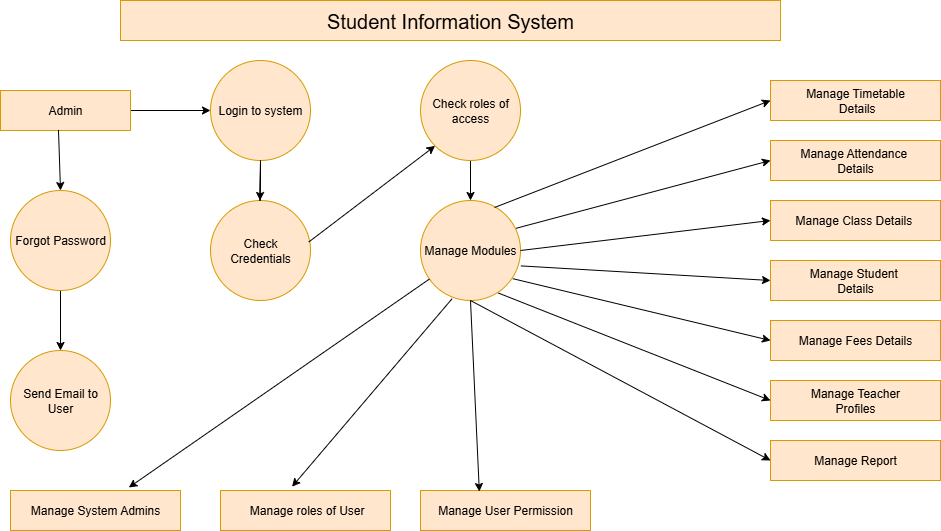

The diagram above was exported from draw.io. Its source (the exported page's mxGraphModel, read from the mxfile embedded in the PNG):
<mxGraphModel dx="1042" dy="562" grid="1" gridSize="10" guides="1" tooltips="1" connect="1" arrows="1" fold="1" page="1" pageScale="1" pageWidth="850" pageHeight="1100" math="0" shadow="0">
  <root>
    <mxCell id="0" />
    <mxCell id="1" parent="0" />
    <mxCell id="b1PVCBnVz3HHDhDlwONG-1" value="&lt;font style=&quot;font-size: 20px;&quot;&gt;Student Information System&lt;/font&gt;" style="rounded=0;whiteSpace=wrap;html=1;fillColor=#ffe6cc;strokeColor=#d79b00;" vertex="1" parent="1">
      <mxGeometry x="160" y="30" width="660" height="40" as="geometry" />
    </mxCell>
    <mxCell id="b1PVCBnVz3HHDhDlwONG-41" value="" style="edgeStyle=orthogonalEdgeStyle;rounded=0;orthogonalLoop=1;jettySize=auto;html=1;" edge="1" parent="1" source="b1PVCBnVz3HHDhDlwONG-2" target="b1PVCBnVz3HHDhDlwONG-6">
      <mxGeometry relative="1" as="geometry" />
    </mxCell>
    <mxCell id="b1PVCBnVz3HHDhDlwONG-2" value="Admin" style="rounded=0;whiteSpace=wrap;html=1;fillColor=#ffe6cc;strokeColor=#d79b00;" vertex="1" parent="1">
      <mxGeometry x="40" y="120" width="130" height="40" as="geometry" />
    </mxCell>
    <mxCell id="b1PVCBnVz3HHDhDlwONG-37" value="" style="edgeStyle=orthogonalEdgeStyle;rounded=0;orthogonalLoop=1;jettySize=auto;html=1;" edge="1" parent="1" source="b1PVCBnVz3HHDhDlwONG-3" target="b1PVCBnVz3HHDhDlwONG-4">
      <mxGeometry relative="1" as="geometry" />
    </mxCell>
    <mxCell id="b1PVCBnVz3HHDhDlwONG-3" value="Forgot Password" style="ellipse;whiteSpace=wrap;html=1;aspect=fixed;fillColor=#ffe6cc;strokeColor=#d79b00;" vertex="1" parent="1">
      <mxGeometry x="50" y="220" width="100" height="100" as="geometry" />
    </mxCell>
    <mxCell id="b1PVCBnVz3HHDhDlwONG-4" value="Send Email to User" style="ellipse;whiteSpace=wrap;html=1;aspect=fixed;fillColor=#ffe6cc;strokeColor=#d79b00;" vertex="1" parent="1">
      <mxGeometry x="50" y="380" width="100" height="100" as="geometry" />
    </mxCell>
    <mxCell id="b1PVCBnVz3HHDhDlwONG-5" value="Manage System Admins" style="rounded=0;whiteSpace=wrap;html=1;fillColor=#ffe6cc;strokeColor=#d79b00;" vertex="1" parent="1">
      <mxGeometry x="50" y="520" width="170" height="40" as="geometry" />
    </mxCell>
    <mxCell id="b1PVCBnVz3HHDhDlwONG-6" value="&lt;div&gt;Login to system&lt;/div&gt;" style="ellipse;whiteSpace=wrap;html=1;aspect=fixed;fillColor=#ffe6cc;strokeColor=#d79b00;" vertex="1" parent="1">
      <mxGeometry x="250" y="90" width="100" height="100" as="geometry" />
    </mxCell>
    <mxCell id="b1PVCBnVz3HHDhDlwONG-7" value="Check Credentials" style="ellipse;whiteSpace=wrap;html=1;aspect=fixed;fillColor=#ffe6cc;strokeColor=#d79b00;" vertex="1" parent="1">
      <mxGeometry x="250" y="230" width="100" height="100" as="geometry" />
    </mxCell>
    <mxCell id="b1PVCBnVz3HHDhDlwONG-38" value="" style="edgeStyle=orthogonalEdgeStyle;rounded=0;orthogonalLoop=1;jettySize=auto;html=1;" edge="1" parent="1" source="b1PVCBnVz3HHDhDlwONG-8" target="b1PVCBnVz3HHDhDlwONG-9">
      <mxGeometry relative="1" as="geometry" />
    </mxCell>
    <mxCell id="b1PVCBnVz3HHDhDlwONG-8" value="Check roles of access" style="ellipse;whiteSpace=wrap;html=1;aspect=fixed;fillColor=#ffe6cc;strokeColor=#d79b00;" vertex="1" parent="1">
      <mxGeometry x="460" y="90" width="100" height="100" as="geometry" />
    </mxCell>
    <mxCell id="b1PVCBnVz3HHDhDlwONG-9" value="Manage Modules" style="ellipse;whiteSpace=wrap;html=1;aspect=fixed;fillColor=#ffe6cc;strokeColor=#d79b00;" vertex="1" parent="1">
      <mxGeometry x="460" y="230" width="100" height="100" as="geometry" />
    </mxCell>
    <mxCell id="b1PVCBnVz3HHDhDlwONG-10" value="&amp;nbsp;Manage roles of User" style="rounded=0;whiteSpace=wrap;html=1;fillColor=#ffe6cc;strokeColor=#d79b00;" vertex="1" parent="1">
      <mxGeometry x="260" y="520" width="170" height="40" as="geometry" />
    </mxCell>
    <mxCell id="b1PVCBnVz3HHDhDlwONG-11" value="Manage User Permission" style="rounded=0;whiteSpace=wrap;html=1;fillColor=#ffe6cc;strokeColor=#d79b00;" vertex="1" parent="1">
      <mxGeometry x="460" y="520" width="170" height="40" as="geometry" />
    </mxCell>
    <mxCell id="b1PVCBnVz3HHDhDlwONG-12" value="Manage Timetable&lt;div&gt;&amp;nbsp;Details&lt;/div&gt;" style="rounded=0;whiteSpace=wrap;html=1;fillColor=#ffe6cc;strokeColor=#d79b00;" vertex="1" parent="1">
      <mxGeometry x="810" y="110" width="170" height="40" as="geometry" />
    </mxCell>
    <mxCell id="b1PVCBnVz3HHDhDlwONG-13" value="Manage Class Details&amp;nbsp;" style="rounded=0;whiteSpace=wrap;html=1;fillColor=#ffe6cc;strokeColor=#d79b00;" vertex="1" parent="1">
      <mxGeometry x="810" y="230" width="170" height="40" as="geometry" />
    </mxCell>
    <mxCell id="b1PVCBnVz3HHDhDlwONG-14" value="Manage Fees Details" style="rounded=0;whiteSpace=wrap;html=1;fillColor=#ffe6cc;strokeColor=#d79b00;" vertex="1" parent="1">
      <mxGeometry x="810" y="350" width="170" height="40" as="geometry" />
    </mxCell>
    <mxCell id="b1PVCBnVz3HHDhDlwONG-15" value="Manage Student&amp;nbsp;&lt;div&gt;Details&lt;/div&gt;" style="rounded=0;whiteSpace=wrap;html=1;fillColor=#ffe6cc;strokeColor=#d79b00;" vertex="1" parent="1">
      <mxGeometry x="810" y="290" width="170" height="40" as="geometry" />
    </mxCell>
    <mxCell id="b1PVCBnVz3HHDhDlwONG-16" value="Manage Report" style="rounded=0;whiteSpace=wrap;html=1;fillColor=#ffe6cc;strokeColor=#d79b00;" vertex="1" parent="1">
      <mxGeometry x="810" y="470" width="170" height="40" as="geometry" />
    </mxCell>
    <mxCell id="b1PVCBnVz3HHDhDlwONG-17" value="Manage Teacher&lt;div&gt;Profiles&lt;/div&gt;" style="rounded=0;whiteSpace=wrap;html=1;fillColor=#ffe6cc;strokeColor=#d79b00;" vertex="1" parent="1">
      <mxGeometry x="810" y="410" width="170" height="40" as="geometry" />
    </mxCell>
    <mxCell id="b1PVCBnVz3HHDhDlwONG-18" value="Manage Attendance&amp;nbsp;&lt;div&gt;Details&lt;/div&gt;" style="rounded=0;whiteSpace=wrap;html=1;fillColor=#ffe6cc;strokeColor=#d79b00;" vertex="1" parent="1">
      <mxGeometry x="810" y="170" width="170" height="40" as="geometry" />
    </mxCell>
    <mxCell id="b1PVCBnVz3HHDhDlwONG-19" value="" style="endArrow=classic;html=1;rounded=0;" edge="1" parent="1">
      <mxGeometry width="50" height="50" relative="1" as="geometry">
        <mxPoint x="300" y="200" as="sourcePoint" />
        <mxPoint x="299.5" y="230" as="targetPoint" />
        <Array as="points">
          <mxPoint x="299.5" y="230" />
          <mxPoint x="300" y="190" />
        </Array>
      </mxGeometry>
    </mxCell>
    <mxCell id="b1PVCBnVz3HHDhDlwONG-24" value="" style="endArrow=classic;html=1;rounded=0;exitX=0.74;exitY=0.07;exitDx=0;exitDy=0;exitPerimeter=0;entryX=0;entryY=0.5;entryDx=0;entryDy=0;" edge="1" parent="1" source="b1PVCBnVz3HHDhDlwONG-9" target="b1PVCBnVz3HHDhDlwONG-12">
      <mxGeometry width="50" height="50" relative="1" as="geometry">
        <mxPoint x="710" y="330" as="sourcePoint" />
        <mxPoint x="770" y="130" as="targetPoint" />
      </mxGeometry>
    </mxCell>
    <mxCell id="b1PVCBnVz3HHDhDlwONG-25" value="" style="endArrow=classic;html=1;rounded=0;exitX=1;exitY=0.5;exitDx=0;exitDy=0;entryX=0;entryY=0.5;entryDx=0;entryDy=0;" edge="1" parent="1" source="b1PVCBnVz3HHDhDlwONG-9" target="b1PVCBnVz3HHDhDlwONG-13">
      <mxGeometry width="50" height="50" relative="1" as="geometry">
        <mxPoint x="660" y="370" as="sourcePoint" />
        <mxPoint x="940" y="270" as="targetPoint" />
      </mxGeometry>
    </mxCell>
    <mxCell id="b1PVCBnVz3HHDhDlwONG-27" value="" style="endArrow=classic;html=1;rounded=0;exitX=0.956;exitY=0.278;exitDx=0;exitDy=0;exitPerimeter=0;entryX=0;entryY=0.5;entryDx=0;entryDy=0;" edge="1" parent="1" source="b1PVCBnVz3HHDhDlwONG-9" target="b1PVCBnVz3HHDhDlwONG-18">
      <mxGeometry width="50" height="50" relative="1" as="geometry">
        <mxPoint x="660" y="310" as="sourcePoint" />
        <mxPoint x="940" y="210" as="targetPoint" />
      </mxGeometry>
    </mxCell>
    <mxCell id="b1PVCBnVz3HHDhDlwONG-28" value="" style="endArrow=classic;html=1;rounded=0;exitX=1.004;exitY=0.654;exitDx=0;exitDy=0;exitPerimeter=0;entryX=0;entryY=0.5;entryDx=0;entryDy=0;" edge="1" parent="1" source="b1PVCBnVz3HHDhDlwONG-9" target="b1PVCBnVz3HHDhDlwONG-15">
      <mxGeometry width="50" height="50" relative="1" as="geometry">
        <mxPoint x="600" y="420" as="sourcePoint" />
        <mxPoint x="880" y="320" as="targetPoint" />
      </mxGeometry>
    </mxCell>
    <mxCell id="b1PVCBnVz3HHDhDlwONG-29" value="" style="endArrow=classic;html=1;rounded=0;exitX=0.924;exitY=0.782;exitDx=0;exitDy=0;exitPerimeter=0;entryX=0;entryY=0.5;entryDx=0;entryDy=0;" edge="1" parent="1" source="b1PVCBnVz3HHDhDlwONG-9" target="b1PVCBnVz3HHDhDlwONG-14">
      <mxGeometry width="50" height="50" relative="1" as="geometry">
        <mxPoint x="630" y="470" as="sourcePoint" />
        <mxPoint x="910" y="370" as="targetPoint" />
      </mxGeometry>
    </mxCell>
    <mxCell id="b1PVCBnVz3HHDhDlwONG-30" value="" style="endArrow=classic;html=1;rounded=0;entryX=0;entryY=0.5;entryDx=0;entryDy=0;exitX=0.78;exitY=0.926;exitDx=0;exitDy=0;exitPerimeter=0;" edge="1" parent="1" source="b1PVCBnVz3HHDhDlwONG-9" target="b1PVCBnVz3HHDhDlwONG-17">
      <mxGeometry width="50" height="50" relative="1" as="geometry">
        <mxPoint x="500" y="330" as="sourcePoint" />
        <mxPoint x="910" y="420" as="targetPoint" />
      </mxGeometry>
    </mxCell>
    <mxCell id="b1PVCBnVz3HHDhDlwONG-31" value="" style="endArrow=classic;html=1;rounded=0;exitX=0.5;exitY=1;exitDx=0;exitDy=0;entryX=0;entryY=0.5;entryDx=0;entryDy=0;" edge="1" parent="1" source="b1PVCBnVz3HHDhDlwONG-9" target="b1PVCBnVz3HHDhDlwONG-16">
      <mxGeometry width="50" height="50" relative="1" as="geometry">
        <mxPoint x="700" y="580" as="sourcePoint" />
        <mxPoint x="980" y="480" as="targetPoint" />
      </mxGeometry>
    </mxCell>
    <mxCell id="b1PVCBnVz3HHDhDlwONG-33" value="" style="endArrow=classic;html=1;rounded=0;exitX=0.5;exitY=1;exitDx=0;exitDy=0;entryX=0.346;entryY=0.025;entryDx=0;entryDy=0;entryPerimeter=0;" edge="1" parent="1" source="b1PVCBnVz3HHDhDlwONG-9" target="b1PVCBnVz3HHDhDlwONG-11">
      <mxGeometry width="50" height="50" relative="1" as="geometry">
        <mxPoint x="500" y="550" as="sourcePoint" />
        <mxPoint x="780" y="450" as="targetPoint" />
      </mxGeometry>
    </mxCell>
    <mxCell id="b1PVCBnVz3HHDhDlwONG-34" value="" style="endArrow=classic;html=1;rounded=0;entryX=0.421;entryY=-0.095;entryDx=0;entryDy=0;entryPerimeter=0;exitX=0.316;exitY=0.982;exitDx=0;exitDy=0;exitPerimeter=0;" edge="1" parent="1" source="b1PVCBnVz3HHDhDlwONG-9" target="b1PVCBnVz3HHDhDlwONG-10">
      <mxGeometry width="50" height="50" relative="1" as="geometry">
        <mxPoint x="490" y="330" as="sourcePoint" />
        <mxPoint x="640" y="420" as="targetPoint" />
      </mxGeometry>
    </mxCell>
    <mxCell id="b1PVCBnVz3HHDhDlwONG-35" value="" style="endArrow=classic;html=1;rounded=0;entryX=0.696;entryY=-0.075;entryDx=0;entryDy=0;entryPerimeter=0;" edge="1" parent="1" source="b1PVCBnVz3HHDhDlwONG-9" target="b1PVCBnVz3HHDhDlwONG-5">
      <mxGeometry width="50" height="50" relative="1" as="geometry">
        <mxPoint x="450" y="330" as="sourcePoint" />
        <mxPoint x="270" y="490" as="targetPoint" />
      </mxGeometry>
    </mxCell>
    <mxCell id="b1PVCBnVz3HHDhDlwONG-36" value="" style="endArrow=classic;html=1;rounded=0;entryX=0.5;entryY=0;entryDx=0;entryDy=0;exitX=0.446;exitY=0.985;exitDx=0;exitDy=0;exitPerimeter=0;" edge="1" parent="1" source="b1PVCBnVz3HHDhDlwONG-2" target="b1PVCBnVz3HHDhDlwONG-3">
      <mxGeometry width="50" height="50" relative="1" as="geometry">
        <mxPoint x="90" y="162" as="sourcePoint" />
        <mxPoint x="510" y="260" as="targetPoint" />
      </mxGeometry>
    </mxCell>
    <mxCell id="b1PVCBnVz3HHDhDlwONG-40" value="" style="endArrow=classic;html=1;rounded=0;entryX=0;entryY=1;entryDx=0;entryDy=0;exitX=0.984;exitY=0.414;exitDx=0;exitDy=0;exitPerimeter=0;" edge="1" parent="1" source="b1PVCBnVz3HHDhDlwONG-7" target="b1PVCBnVz3HHDhDlwONG-8">
      <mxGeometry width="50" height="50" relative="1" as="geometry">
        <mxPoint x="360" y="270" as="sourcePoint" />
        <mxPoint x="510" y="260" as="targetPoint" />
      </mxGeometry>
    </mxCell>
  </root>
</mxGraphModel>